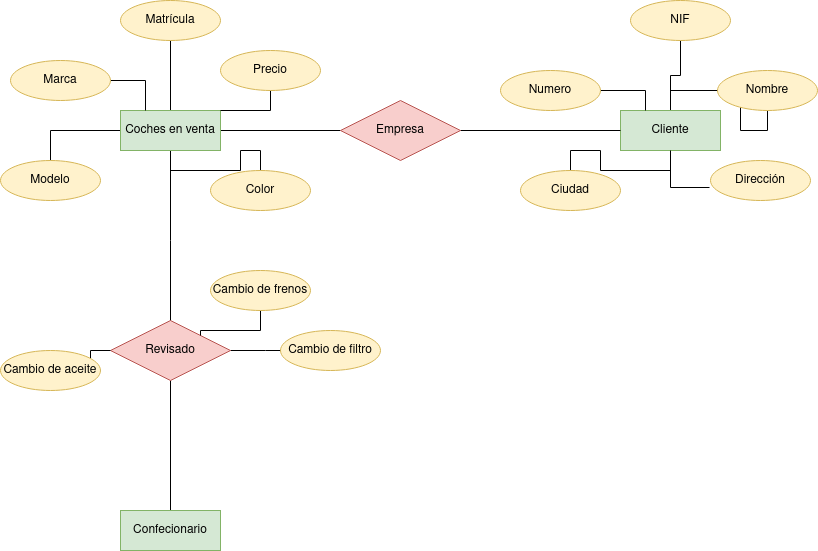

The diagram above was exported from draw.io. Its source (the exported page's mxGraphModel, read from the mxfile embedded in the PNG):
<mxGraphModel dx="1434" dy="795" grid="1" gridSize="10" guides="1" tooltips="1" connect="1" arrows="1" fold="1" page="1" pageScale="1" pageWidth="827" pageHeight="1169" math="0" shadow="0">
  <root>
    <mxCell id="0" />
    <mxCell id="1" parent="0" />
    <mxCell id="tfZIsYaycXs-rMcR9g7g-11" style="edgeStyle=orthogonalEdgeStyle;rounded=0;orthogonalLoop=1;jettySize=auto;html=1;entryX=0;entryY=0.5;entryDx=0;entryDy=0;endArrow=none;endFill=0;" edge="1" parent="1" source="tfZIsYaycXs-rMcR9g7g-1" target="tfZIsYaycXs-rMcR9g7g-8">
      <mxGeometry relative="1" as="geometry" />
    </mxCell>
    <mxCell id="tfZIsYaycXs-rMcR9g7g-15" style="edgeStyle=orthogonalEdgeStyle;rounded=0;orthogonalLoop=1;jettySize=auto;html=1;entryX=0.5;entryY=1;entryDx=0;entryDy=0;endArrow=none;endFill=0;" edge="1" parent="1" source="tfZIsYaycXs-rMcR9g7g-1" target="tfZIsYaycXs-rMcR9g7g-7">
      <mxGeometry relative="1" as="geometry" />
    </mxCell>
    <mxCell id="tfZIsYaycXs-rMcR9g7g-18" style="edgeStyle=orthogonalEdgeStyle;rounded=0;orthogonalLoop=1;jettySize=auto;html=1;endArrow=none;endFill=0;" edge="1" parent="1" source="tfZIsYaycXs-rMcR9g7g-1" target="tfZIsYaycXs-rMcR9g7g-13">
      <mxGeometry relative="1" as="geometry" />
    </mxCell>
    <mxCell id="tfZIsYaycXs-rMcR9g7g-19" style="edgeStyle=orthogonalEdgeStyle;rounded=0;orthogonalLoop=1;jettySize=auto;html=1;endArrow=none;endFill=0;" edge="1" parent="1" source="tfZIsYaycXs-rMcR9g7g-1" target="tfZIsYaycXs-rMcR9g7g-12">
      <mxGeometry relative="1" as="geometry" />
    </mxCell>
    <mxCell id="tfZIsYaycXs-rMcR9g7g-33" style="edgeStyle=orthogonalEdgeStyle;rounded=0;orthogonalLoop=1;jettySize=auto;html=1;" edge="1" parent="1" source="tfZIsYaycXs-rMcR9g7g-1">
      <mxGeometry relative="1" as="geometry">
        <mxPoint x="180" y="350" as="targetPoint" />
      </mxGeometry>
    </mxCell>
    <mxCell id="tfZIsYaycXs-rMcR9g7g-1" value="Coches en venta" style="whiteSpace=wrap;html=1;align=center;fillColor=#d5e8d4;strokeColor=#82b366;" vertex="1" parent="1">
      <mxGeometry x="130" y="130" width="100" height="40" as="geometry" />
    </mxCell>
    <mxCell id="tfZIsYaycXs-rMcR9g7g-23" style="edgeStyle=orthogonalEdgeStyle;rounded=0;orthogonalLoop=1;jettySize=auto;html=1;endArrow=none;endFill=0;" edge="1" parent="1" source="tfZIsYaycXs-rMcR9g7g-2" target="tfZIsYaycXs-rMcR9g7g-20">
      <mxGeometry relative="1" as="geometry" />
    </mxCell>
    <mxCell id="tfZIsYaycXs-rMcR9g7g-25" style="edgeStyle=orthogonalEdgeStyle;rounded=0;orthogonalLoop=1;jettySize=auto;html=1;entryX=0.5;entryY=1;entryDx=0;entryDy=0;endArrow=none;endFill=0;" edge="1" parent="1" source="tfZIsYaycXs-rMcR9g7g-2" target="tfZIsYaycXs-rMcR9g7g-5">
      <mxGeometry relative="1" as="geometry" />
    </mxCell>
    <mxCell id="tfZIsYaycXs-rMcR9g7g-31" style="edgeStyle=orthogonalEdgeStyle;rounded=0;orthogonalLoop=1;jettySize=auto;html=1;entryX=0.5;entryY=1;entryDx=0;entryDy=0;endArrow=none;endFill=0;" edge="1" parent="1" source="tfZIsYaycXs-rMcR9g7g-2" target="tfZIsYaycXs-rMcR9g7g-4">
      <mxGeometry relative="1" as="geometry" />
    </mxCell>
    <mxCell id="tfZIsYaycXs-rMcR9g7g-2" value="Cliente" style="whiteSpace=wrap;html=1;align=center;fillColor=#d5e8d4;strokeColor=#82b366;" vertex="1" parent="1">
      <mxGeometry x="630" y="130" width="100" height="40" as="geometry" />
    </mxCell>
    <mxCell id="tfZIsYaycXs-rMcR9g7g-3" value="Dirección" style="ellipse;whiteSpace=wrap;html=1;align=center;fillColor=#fff2cc;strokeColor=#d6b656;" vertex="1" parent="1">
      <mxGeometry x="720" y="180" width="100" height="40" as="geometry" />
    </mxCell>
    <mxCell id="tfZIsYaycXs-rMcR9g7g-4" value="Nombre" style="ellipse;whiteSpace=wrap;html=1;align=center;fillColor=#fff2cc;strokeColor=#d6b656;" vertex="1" parent="1">
      <mxGeometry x="727" y="90" width="100" height="40" as="geometry" />
    </mxCell>
    <mxCell id="tfZIsYaycXs-rMcR9g7g-5" value="NIF" style="ellipse;whiteSpace=wrap;html=1;align=center;fillColor=#fff2cc;strokeColor=#d6b656;" vertex="1" parent="1">
      <mxGeometry x="640" y="20" width="100" height="40" as="geometry" />
    </mxCell>
    <mxCell id="tfZIsYaycXs-rMcR9g7g-48" style="edgeStyle=orthogonalEdgeStyle;rounded=0;orthogonalLoop=1;jettySize=auto;html=1;entryX=0.25;entryY=0;entryDx=0;entryDy=0;endArrow=none;endFill=0;" edge="1" parent="1" source="tfZIsYaycXs-rMcR9g7g-6" target="tfZIsYaycXs-rMcR9g7g-1">
      <mxGeometry relative="1" as="geometry" />
    </mxCell>
    <mxCell id="tfZIsYaycXs-rMcR9g7g-6" value="Marca" style="ellipse;whiteSpace=wrap;html=1;align=center;fillColor=#fff2cc;strokeColor=#d6b656;" vertex="1" parent="1">
      <mxGeometry x="20" y="80" width="100" height="40" as="geometry" />
    </mxCell>
    <mxCell id="tfZIsYaycXs-rMcR9g7g-7" value="Matrícula" style="ellipse;whiteSpace=wrap;html=1;align=center;fillColor=#fff2cc;strokeColor=#d6b656;" vertex="1" parent="1">
      <mxGeometry x="130" y="20" width="100" height="40" as="geometry" />
    </mxCell>
    <mxCell id="tfZIsYaycXs-rMcR9g7g-10" style="edgeStyle=orthogonalEdgeStyle;rounded=0;orthogonalLoop=1;jettySize=auto;html=1;endArrow=none;endFill=0;" edge="1" parent="1" source="tfZIsYaycXs-rMcR9g7g-8" target="tfZIsYaycXs-rMcR9g7g-2">
      <mxGeometry relative="1" as="geometry" />
    </mxCell>
    <mxCell id="tfZIsYaycXs-rMcR9g7g-8" value="Empresa" style="shape=rhombus;perimeter=rhombusPerimeter;whiteSpace=wrap;html=1;align=center;fillColor=#f8cecc;strokeColor=#b85450;" vertex="1" parent="1">
      <mxGeometry x="350" y="120" width="120" height="60" as="geometry" />
    </mxCell>
    <mxCell id="tfZIsYaycXs-rMcR9g7g-12" value="Color" style="ellipse;whiteSpace=wrap;html=1;align=center;fillColor=#fff2cc;strokeColor=#d6b656;" vertex="1" parent="1">
      <mxGeometry x="220" y="190" width="100" height="40" as="geometry" />
    </mxCell>
    <mxCell id="tfZIsYaycXs-rMcR9g7g-13" value="Modelo" style="ellipse;whiteSpace=wrap;html=1;align=center;fillColor=#fff2cc;strokeColor=#d6b656;" vertex="1" parent="1">
      <mxGeometry x="10" y="180" width="100" height="40" as="geometry" />
    </mxCell>
    <mxCell id="tfZIsYaycXs-rMcR9g7g-49" style="edgeStyle=orthogonalEdgeStyle;rounded=0;orthogonalLoop=1;jettySize=auto;html=1;entryX=1;entryY=0;entryDx=0;entryDy=0;endArrow=none;endFill=0;" edge="1" parent="1" source="tfZIsYaycXs-rMcR9g7g-14" target="tfZIsYaycXs-rMcR9g7g-1">
      <mxGeometry relative="1" as="geometry" />
    </mxCell>
    <mxCell id="tfZIsYaycXs-rMcR9g7g-14" value="Precio" style="ellipse;whiteSpace=wrap;html=1;align=center;fillColor=#fff2cc;strokeColor=#d6b656;" vertex="1" parent="1">
      <mxGeometry x="230" y="70" width="100" height="40" as="geometry" />
    </mxCell>
    <mxCell id="tfZIsYaycXs-rMcR9g7g-20" value="Ciudad" style="ellipse;whiteSpace=wrap;html=1;align=center;direction=west;fillColor=#fff2cc;strokeColor=#d6b656;" vertex="1" parent="1">
      <mxGeometry x="530" y="190" width="100" height="40" as="geometry" />
    </mxCell>
    <mxCell id="tfZIsYaycXs-rMcR9g7g-47" style="edgeStyle=orthogonalEdgeStyle;rounded=0;orthogonalLoop=1;jettySize=auto;html=1;entryX=0.25;entryY=0;entryDx=0;entryDy=0;endArrow=none;endFill=0;" edge="1" parent="1" source="tfZIsYaycXs-rMcR9g7g-21" target="tfZIsYaycXs-rMcR9g7g-2">
      <mxGeometry relative="1" as="geometry" />
    </mxCell>
    <mxCell id="tfZIsYaycXs-rMcR9g7g-21" value="Numero" style="ellipse;whiteSpace=wrap;html=1;align=center;fillColor=#fff2cc;strokeColor=#d6b656;" vertex="1" parent="1">
      <mxGeometry x="510" y="90" width="100" height="40" as="geometry" />
    </mxCell>
    <mxCell id="tfZIsYaycXs-rMcR9g7g-24" style="edgeStyle=orthogonalEdgeStyle;rounded=0;orthogonalLoop=1;jettySize=auto;html=1;entryX=-0.01;entryY=0.675;entryDx=0;entryDy=0;entryPerimeter=0;endArrow=none;endFill=0;" edge="1" parent="1" source="tfZIsYaycXs-rMcR9g7g-2" target="tfZIsYaycXs-rMcR9g7g-3">
      <mxGeometry relative="1" as="geometry" />
    </mxCell>
    <mxCell id="tfZIsYaycXs-rMcR9g7g-36" style="edgeStyle=orthogonalEdgeStyle;rounded=0;orthogonalLoop=1;jettySize=auto;html=1;endArrow=none;endFill=0;" edge="1" parent="1" source="tfZIsYaycXs-rMcR9g7g-35" target="tfZIsYaycXs-rMcR9g7g-37">
      <mxGeometry relative="1" as="geometry">
        <mxPoint x="180" y="550" as="targetPoint" />
      </mxGeometry>
    </mxCell>
    <mxCell id="tfZIsYaycXs-rMcR9g7g-40" style="edgeStyle=orthogonalEdgeStyle;rounded=0;orthogonalLoop=1;jettySize=auto;html=1;" edge="1" parent="1" source="tfZIsYaycXs-rMcR9g7g-35">
      <mxGeometry relative="1" as="geometry">
        <mxPoint x="310" y="370" as="targetPoint" />
      </mxGeometry>
    </mxCell>
    <mxCell id="tfZIsYaycXs-rMcR9g7g-35" value="Revisado" style="shape=rhombus;perimeter=rhombusPerimeter;whiteSpace=wrap;html=1;align=center;fillColor=#f8cecc;strokeColor=#b85450;" vertex="1" parent="1">
      <mxGeometry x="120" y="340" width="120" height="60" as="geometry" />
    </mxCell>
    <mxCell id="tfZIsYaycXs-rMcR9g7g-37" value="Confecionario" style="whiteSpace=wrap;html=1;align=center;fillColor=#d5e8d4;strokeColor=#82b366;" vertex="1" parent="1">
      <mxGeometry x="130" y="530" width="100" height="40" as="geometry" />
    </mxCell>
    <mxCell id="tfZIsYaycXs-rMcR9g7g-38" value="Cambio de filtro" style="ellipse;whiteSpace=wrap;html=1;align=center;fillColor=#fff2cc;strokeColor=#d6b656;" vertex="1" parent="1">
      <mxGeometry x="290" y="350" width="100" height="40" as="geometry" />
    </mxCell>
    <mxCell id="tfZIsYaycXs-rMcR9g7g-43" value="" style="edgeStyle=orthogonalEdgeStyle;rounded=0;orthogonalLoop=1;jettySize=auto;html=1;endArrow=none;endFill=0;" edge="1" parent="1" source="tfZIsYaycXs-rMcR9g7g-35" target="tfZIsYaycXs-rMcR9g7g-39">
      <mxGeometry relative="1" as="geometry">
        <mxPoint x="60" y="380" as="targetPoint" />
        <mxPoint x="120" y="370" as="sourcePoint" />
      </mxGeometry>
    </mxCell>
    <mxCell id="tfZIsYaycXs-rMcR9g7g-39" value="Cambio de aceite" style="ellipse;whiteSpace=wrap;html=1;align=center;fillColor=#fff2cc;strokeColor=#d6b656;" vertex="1" parent="1">
      <mxGeometry x="10" y="370" width="100" height="40" as="geometry" />
    </mxCell>
    <mxCell id="tfZIsYaycXs-rMcR9g7g-46" style="edgeStyle=orthogonalEdgeStyle;rounded=0;orthogonalLoop=1;jettySize=auto;html=1;entryX=1;entryY=0;entryDx=0;entryDy=0;endArrow=none;endFill=0;" edge="1" parent="1" source="tfZIsYaycXs-rMcR9g7g-44" target="tfZIsYaycXs-rMcR9g7g-35">
      <mxGeometry relative="1" as="geometry" />
    </mxCell>
    <mxCell id="tfZIsYaycXs-rMcR9g7g-44" value="Cambio de frenos" style="ellipse;whiteSpace=wrap;html=1;align=center;fillColor=#fff2cc;strokeColor=#d6b656;" vertex="1" parent="1">
      <mxGeometry x="220" y="290" width="100" height="40" as="geometry" />
    </mxCell>
  </root>
</mxGraphModel>